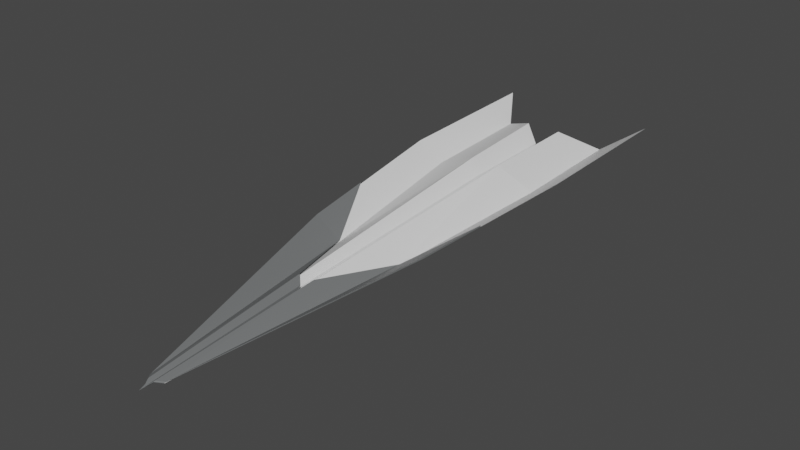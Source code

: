 # Source: needle.blend  (saved by Blender 2.82.7; exported with 4.5.12 LTS)
import bpy
from mathutils import Matrix  # noqa: F401  (used for matrix-valued properties, if any)

bpy.ops.wm.read_factory_settings(use_empty=True)
scene = bpy.context.scene
scene.name = 'Scene'

# ---- collections
col_collection = bpy.data.collections.new('Collection'); scene.collection.children.link(col_collection)

# ---- images (referenced by path relative to the original .blend; pixels are not part of the script)
import os
ASSET_DIR = os.environ.get("B2B_ASSET_DIR", "")  # directory of the original .blend (textures are referenced by path, not embedded)
HERE = os.path.dirname(os.path.abspath(__file__))  # packed textures are extracted next to this script under _unpacked/

def load_image(name, relpath, width, height, colorspace="sRGB"):
    """Load a texture the original file referenced (path relative to the .blend, or extracted next to this script)."""
    p = next((c for c in (os.path.join(HERE, relpath), os.path.join(ASSET_DIR, relpath)) if relpath and os.path.exists(c)), "")
    if p:
        img = bpy.data.images.load(p, check_existing=True)
        img.name = name
    else:  # same state as the original file: an image datablock whose file is absent (Cycles renders it pink)
        img = bpy.data.images.new(name, width, height)
        img.source = "FILE"
        img.filepath = "//" + (relpath or name)
    img.colorspace_settings.name = colorspace
    return img
img_texture_jpg = load_image('texture.jpg', 'texture.jpg', 1024, 1024, 'sRGB')

# ---- materials (node trees are filled in below, after node groups)
mat_primary = bpy.data.materials.new('Primary')
mat_primary.use_transparent_shadow = False
mat_primary.diffuse_color = (0.2874, 0.2918, 0.6308, 1.0)
mat_secondary = bpy.data.materials.new('Secondary')
mat_secondary.use_transparent_shadow = False
mat_secondary.diffuse_color = (1.0, 1.0, 1.0, 1.0)

# ---- material node trees
mat_primary.use_nodes = True; mat_primary.node_tree.nodes.clear()
_N = mat_primary.node_tree.nodes; _L = mat_primary.node_tree.links
n0 = _N.new('ShaderNodeOutputMaterial'); n0.name = 'Material Output'; n0.location = (300, 300)
n1 = _N.new('ShaderNodeBsdfPrincipled'); n1.name = 'Principled BSDF'; n1.location = (10, 300)
n1.distribution = 'GGX'
n1.subsurface_method = 'BURLEY'
n1.inputs[0].default_value = (0.1538, 0.1604, 0.1626, 1.0)
n1.inputs[3].default_value = 1.45
n1.inputs[27].default_value = (0.0, 0.0, 0.0, 1.0)
n1.inputs[28].default_value = 1.0
_L.new(n1.outputs[0], n0.inputs[0])
n0.is_active_output = True
mat_secondary.use_nodes = True; mat_secondary.node_tree.nodes.clear()
_N = mat_secondary.node_tree.nodes; _L = mat_secondary.node_tree.links
n0 = _N.new('ShaderNodeOutputMaterial'); n0.name = 'Material Output'; n0.location = (300, 300)
n1 = _N.new('ShaderNodeBsdfPrincipled'); n1.name = 'Principled BSDF'; n1.location = (10, 300)
n1.distribution = 'GGX'
n1.subsurface_method = 'BURLEY'
n1.inputs[3].default_value = 1.45
n1.inputs[27].default_value = (0.0, 0.0, 0.0, 1.0)
n1.inputs[28].default_value = 1.0
n2 = _N.new('ShaderNodeTexImage'); n2.name = 'Image Texture'; n2.location = (-280, 220)
n2.image = img_texture_jpg
_L.new(n1.outputs[0], n0.inputs[0])
n0.is_active_output = True

# ---- world
world_world = bpy.data.worlds.new('World'); scene.world = world_world
world_world.use_nodes = True; world_world.node_tree.nodes.clear()
_N = world_world.node_tree.nodes; _L = world_world.node_tree.links
n0 = _N.new('ShaderNodeOutputWorld'); n0.name = 'World Output'; n0.location = (300, 300)
n1 = _N.new('ShaderNodeBackground'); n1.name = 'Background'; n1.location = (10, 300)
n1.inputs[0].default_value = (0.05088, 0.05088, 0.05088, 1.0)
_L.new(n1.outputs[0], n0.inputs[0])
n0.is_active_output = True
world_world.color = (0.05088, 0.05088, 0.05088)
world_world.use_sun_shadow = False
world_world.sun_shadow_jitter_overblur = 0.0

# ---- meshes
me_plane_004 = bpy.data.meshes.new('Plane.004')
me_plane_004.from_pydata([(0.02655, -4.636, -0.1734), (0.04674, 5.455, 0.2981), (0.06333, -4.552, -0.14), (0.3586, 5.634, 0.6042), (0.1648, -4.443, -0.1744), (1.089, 6.064, 0.2725), (0.04674, 3.463, 0.2742), (0.3045, 3.642, 0.525), (1.074, 3.642, 0.1933), (1.227, 0.2297, 0.2793), (1.629, 6.905, 0.6085), (1.615, 3.642, 0.5293), (0.0346, -1.407, 0.005052), (0.1589, -1.307, 0.1234), (0.6853, 0.2235, -0.05716), (1.38, 1.581, 0.3783), (0.02661, -4.613, -0.1653), (0.06399, -4.53, -0.1314), (0.1684, -4.411, -0.1668), (1.227, 0.2297, 0.3084), (0.03454, -1.428, 0.03297), (0.1589, -1.307, 0.1525), (0.6853, 0.2235, -0.02806), (1.38, 1.581, 0.4074), (0.05971, 5.457, 0.2905), (0.06386, -4.55, -0.1476), (0.3591, 5.636, 0.5966), (0.1653, -4.441, -0.182), (1.089, 6.066, 0.265), (0.05971, 3.465, 0.2666), (0.305, 3.644, 0.5175), (1.075, 3.644, 0.1858), (1.63, 6.907, 0.6009), (1.615, 3.644, 0.5217), (0.04752, -1.426, -0.003705), (0.1594, -1.305, 0.1158), (2.016e-07, -4.771, -0.198), (-0.02655, -4.636, -0.1734), (2.016e-07, 5.216, -0.198), (-0.04674, 5.455, 0.2981), (-0.06333, -4.552, -0.14), (-0.3586, 5.634, 0.6042), (-0.1648, -4.443, -0.1744), (-1.089, 6.064, 0.2725), (2.016e-07, 3.224, -0.1306), (-0.04674, 3.463, 0.2742), (-0.3045, 3.642, 0.525), (-1.074, 3.642, 0.1933), (-1.227, 0.2297, 0.2793), (-1.629, 6.905, 0.6085), (-1.615, 3.642, 0.5293), (2.016e-07, -1.605, -0.2772), (-0.0346, -1.407, 0.005052), (-0.1589, -1.307, 0.1234), (-0.6853, 0.2235, -0.05716), (-1.38, 1.581, 0.3783), (2.016e-07, -4.749, -0.1917), (-0.02661, -4.613, -0.1653), (-0.06399, -4.53, -0.1314), (-0.1684, -4.411, -0.1668), (-1.227, 0.2297, 0.3084), (2.016e-07, -1.605, -0.2481), (-0.03454, -1.428, 0.03297), (-0.1589, -1.307, 0.1525), (-0.6853, 0.2235, -0.02806), (-1.38, 1.581, 0.4074), (2.016e-07, 5.218, -0.2055), (-0.05971, 5.457, 0.2905), (-0.06386, -4.55, -0.1476), (-0.3591, 5.636, 0.5966), (-0.1653, -4.441, -0.182), (-1.089, 6.066, 0.265), (2.016e-07, 3.226, -0.1382), (-0.05971, 3.465, 0.2666), (-0.305, 3.644, 0.5175), (-1.075, 3.644, 0.1858), (-1.63, 6.907, 0.6009), (-1.615, 3.644, 0.5217), (-0.04752, -1.426, -0.003705), (-0.1594, -1.305, 0.1158)], [], [(44, 6, 1, 38), (12, 0, 2, 13), (13, 2, 4, 14), (3, 7, 8, 5), (1, 6, 7, 3), (51, 12, 6, 44), (14, 15, 9, 4), (5, 8, 11, 10), (8, 14, 15, 11), (36, 51, 12, 0), (7, 13, 14, 8), (6, 12, 13, 7), (20, 16, 17, 21), (21, 17, 18, 22), (22, 18, 19, 23), (56, 16, 20, 61), (36, 0, 16, 56), (0, 2, 17, 16), (2, 4, 18, 17), (4, 9, 19, 18), (9, 15, 23, 19), (72, 66, 24, 29), (34, 35, 25, 0), (35, 14, 27, 25), (26, 28, 31, 30), (24, 26, 30, 29), (51, 72, 29, 34), (28, 32, 33, 31), (31, 33, 15, 14), (30, 31, 14, 35), (29, 30, 35, 34), (15, 33, 11), (11, 33, 32, 10), (10, 32, 28, 5), (5, 28, 26, 3), (3, 26, 24, 1), (1, 24, 66, 38), (2, 0, 25), (2, 25, 27, 4), (14, 4, 27), (44, 38, 39, 45), (52, 53, 40, 37), (53, 54, 42, 40), (41, 43, 47, 46), (39, 41, 46, 45), (51, 44, 45, 52), (54, 42, 48, 55), (43, 49, 50, 47), (47, 50, 55, 54), (36, 37, 52, 51), (46, 47, 54, 53), (45, 46, 53, 52), (62, 63, 58, 57), (63, 64, 59, 58), (64, 65, 60, 59), (56, 61, 62, 57), (36, 56, 57, 37), (37, 57, 58, 40), (40, 58, 59, 42), (42, 59, 60, 48), (48, 60, 65, 55), (72, 73, 67, 66), (78, 37, 68, 79), (79, 68, 70, 54), (69, 74, 75, 71), (67, 73, 74, 69), (51, 78, 73, 72), (71, 75, 77, 76), (75, 54, 55, 77), (74, 79, 54, 75), (73, 78, 79, 74), (55, 50, 77), (50, 49, 76, 77), (49, 43, 71, 76), (43, 41, 69, 71), (41, 39, 67, 69), (39, 38, 66, 67), (40, 68, 37), (40, 42, 70, 68), (54, 70, 42)])
me_plane_004.polygons.foreach_set('material_index', [1, 1, 1, 1, 1, 1, 1, 1, 1, 0, 1, 1, 0, 0, 0, 0, 0, 0, 0, 0, 0, 0, 0, 0, 0, 0, 0, 0, 0, 0, 0, 0, 0, 0, 0, 0, 0, 0, 0, 1, 1, 1, 1, 1, 1, 1, 1, 1, 1, 0, 1, 1, 0, 0, 0, 0, 0, 0, 0, 0, 0, 0, 0, 0, 0, 0, 0, 0, 0, 0, 0, 0, 0, 0, 0, 0, 0, 0, 0, 1])
_uv = me_plane_004.uv_layers.new(name='UVMap')
_uv.uv.foreach_set('vector', [0.7234, 0.3854, 0.7076, 0.3487, 0.7989, 0.2177, 0.826, 0.2522, 0.4732, 0.6956, 0.3169, 0.9283, 0.3179, 0.9184, 0.4664, 0.6799, 0.4664, 0.6799, 0.3179, 0.9184, 0.3149, 0.9056, 0.4947, 0.5409, 0.7832, 0.1821, 0.6912, 0.3174, 0.6324, 0.2793, 0.749, 0.1145, 0.7989, 0.2177, 0.7076, 0.3487, 0.6912, 0.3174, 0.7832, 0.1821, 0.4825, 0.724, 0.4732, 0.6956, 0.7076, 0.3487, 0.7234, 0.3854, 0.8414, 0.658, 0.9024, 0.8526, 0.9208, 0.6782, 0.9208, 0.05914, 0.749, 0.1145, 0.6324, 0.2793, 0.5889, 0.2479, 0.7485, 0.02646, 0.6324, 0.2793, 0.4947, 0.5409, 0.5053, 0.4049, 0.5889, 0.2479, 0.3107, 0.9437, 0.4825, 0.724, 0.4732, 0.6956, 0.3169, 0.9283, 0.6912, 0.3174, 0.4664, 0.6799, 0.4947, 0.5409, 0.6324, 0.2793, 0.7076, 0.3487, 0.4732, 0.6956, 0.4664, 0.6799, 0.6912, 0.3174, 0.6621, 0.6158, 0.651, 0.9036, 0.6561, 0.8934, 0.6781, 0.6043, 0.6781, 0.6043, 0.6561, 0.8934, 0.6679, 0.8831, 0.7355, 0.4808, 0.7355, 0.4808, 0.6679, 0.8831, 0.7995, 0.4861, 0.8491, 0.2926, 0.6467, 0.919, 0.651, 0.9036, 0.6621, 0.6158, 0.6378, 0.6317, 0.6466, 0.9216, 0.6509, 0.9064, 0.651, 0.9036, 0.6467, 0.919, 0.6509, 0.9064, 0.6559, 0.8959, 0.6561, 0.8934, 0.651, 0.9036, 0.6559, 0.8959, 0.6673, 0.8867, 0.6679, 0.8831, 0.6561, 0.8934, 0.6673, 0.8867, 0.8042, 0.4879, 0.7995, 0.4861, 0.6679, 0.8831, 0.8042, 0.4879, 0.8533, 0.294, 0.8491, 0.2926, 0.7995, 0.4861, 0.335, 0.2148, 0.4114, 0.05075, 0.4616, 0.05197, 0.3783, 0.2112, 0.1665, 0.6168, 0.1843, 0.613, 0.03552, 0.8927, 0.02521, 0.9005, 0.1843, 0.613, 0.304, 0.5126, 0.05567, 0.877, 0.03552, 0.8927, 0.5036, 0.05539, 0.58, 0.07388, 0.4803, 0.2467, 0.4144, 0.2105, 0.4616, 0.05197, 0.5036, 0.05539, 0.4144, 0.2105, 0.3783, 0.2112, 0.1359, 0.6213, 0.335, 0.2148, 0.3783, 0.2112, 0.1665, 0.6168, 0.58, 0.07388, 0.6327, 0.07414, 0.5318, 0.2707, 0.4803, 0.2467, 0.4803, 0.2467, 0.5318, 0.2707, 0.4259, 0.4348, 0.304, 0.5126, 0.4144, 0.2105, 0.4803, 0.2467, 0.304, 0.5126, 0.1843, 0.613, 0.3783, 0.2112, 0.4144, 0.2105, 0.1843, 0.613, 0.1665, 0.6168, 0.4259, 0.4348, 0.5318, 0.2707, 0.5345, 0.2732, 0.5345, 0.2732, 0.5318, 0.2707, 0.6327, 0.07414, 0.6373, 0.07323, 0.6373, 0.07323, 0.6327, 0.07414, 0.58, 0.07388, 0.5798, 0.07233, 0.5798, 0.07233, 0.58, 0.07388, 0.5036, 0.05539, 0.5031, 0.05386, 0.7832, 0.1821, 0.784, 0.1822, 0.7999, 0.2171, 0.7989, 0.2177, 0.7989, 0.2177, 0.7999, 0.2171, 0.8272, 0.2524, 0.826, 0.2522, 0.03597, 0.8937, 0.02521, 0.9005, 0.03552, 0.8927, 0.03597, 0.8937, 0.03552, 0.8927, 0.05567, 0.877, 0.05626, 0.8781, 0.304, 0.5126, 0.05626, 0.8781, 0.05567, 0.877, 0.7234, 0.3854, 0.826, 0.2522, 0.7989, 0.2177, 0.7076, 0.3487, 0.4732, 0.6956, 0.4664, 0.6799, 0.3179, 0.9184, 0.3169, 0.9283, 0.4664, 0.6799, 0.4947, 0.5409, 0.3149, 0.9056, 0.3179, 0.9184, 0.7832, 0.1821, 0.749, 0.1145, 0.6324, 0.2793, 0.6912, 0.3174, 0.7989, 0.2177, 0.7832, 0.1821, 0.6912, 0.3174, 0.7076, 0.3487, 0.4825, 0.724, 0.7234, 0.3854, 0.7076, 0.3487, 0.4732, 0.6956, 0.8414, 0.658, 0.9208, 0.05914, 0.9208, 0.6782, 0.9024, 0.8526, 0.749, 0.1145, 0.7485, 0.02646, 0.5889, 0.2479, 0.6324, 0.2793, 0.6324, 0.2793, 0.5889, 0.2479, 0.5053, 0.4049, 0.4947, 0.5409, 0.3107, 0.9437, 0.3169, 0.9283, 0.4732, 0.6956, 0.4825, 0.724, 0.6912, 0.3174, 0.6324, 0.2793, 0.4947, 0.5409, 0.4664, 0.6799, 0.7076, 0.3487, 0.6912, 0.3174, 0.4664, 0.6799, 0.4732, 0.6956, 0.6621, 0.6158, 0.6781, 0.6043, 0.6561, 0.8934, 0.651, 0.9036, 0.6781, 0.6043, 0.7355, 0.4808, 0.6679, 0.8831, 0.6561, 0.8934, 0.7355, 0.4808, 0.8491, 0.2926, 0.7995, 0.4861, 0.6679, 0.8831, 0.6467, 0.919, 0.6378, 0.6317, 0.6621, 0.6158, 0.651, 0.9036, 0.6466, 0.9216, 0.6467, 0.919, 0.651, 0.9036, 0.6509, 0.9064, 0.6509, 0.9064, 0.651, 0.9036, 0.6561, 0.8934, 0.6559, 0.8959, 0.6559, 0.8959, 0.6561, 0.8934, 0.6679, 0.8831, 0.6673, 0.8867, 0.6673, 0.8867, 0.6679, 0.8831, 0.7995, 0.4861, 0.8042, 0.4879, 0.8042, 0.4879, 0.7995, 0.4861, 0.8491, 0.2926, 0.8533, 0.294, 0.335, 0.2148, 0.3783, 0.2112, 0.4616, 0.05197, 0.4114, 0.05075, 0.1665, 0.6168, 0.02521, 0.9005, 0.03552, 0.8927, 0.1843, 0.613, 0.1843, 0.613, 0.03552, 0.8927, 0.05567, 0.877, 0.304, 0.5126, 0.5036, 0.05539, 0.4144, 0.2105, 0.4803, 0.2467, 0.58, 0.07388, 0.4616, 0.05197, 0.3783, 0.2112, 0.4144, 0.2105, 0.5036, 0.05539, 0.1359, 0.6213, 0.1665, 0.6168, 0.3783, 0.2112, 0.335, 0.2148, 0.58, 0.07388, 0.4803, 0.2467, 0.5318, 0.2707, 0.6327, 0.07414, 0.4803, 0.2467, 0.304, 0.5126, 0.4259, 0.4348, 0.5318, 0.2707, 0.4144, 0.2105, 0.1843, 0.613, 0.304, 0.5126, 0.4803, 0.2467, 0.3783, 0.2112, 0.1665, 0.6168, 0.1843, 0.613, 0.4144, 0.2105, 0.4259, 0.4348, 0.5345, 0.2732, 0.5318, 0.2707, 0.5345, 0.2732, 0.6373, 0.07323, 0.6327, 0.07414, 0.5318, 0.2707, 0.6373, 0.07323, 0.5798, 0.07233, 0.58, 0.07388, 0.6327, 0.07414, 0.5798, 0.07233, 0.5031, 0.05386, 0.5036, 0.05539, 0.58, 0.07388, 0.7832, 0.1821, 0.7989, 0.2177, 0.7999, 0.2171, 0.784, 0.1822, 0.7989, 0.2177, 0.826, 0.2522, 0.8272, 0.2524, 0.7999, 0.2171, 0.03597, 0.8937, 0.03552, 0.8927, 0.02521, 0.9005, 0.03597, 0.8937, 0.05626, 0.8781, 0.05567, 0.877, 0.03552, 0.8927, 0.304, 0.5126, 0.05567, 0.877, 0.05626, 0.8781])
me_plane_004.materials.append(mat_primary)
me_plane_004.materials.append(mat_secondary)
me_plane_004.use_remesh_fix_poles = True
me_plane_004.use_remesh_preserve_attributes = False
me_plane_004.use_mirror_vertex_groups = False
me_plane_004.use_paint_bone_selection = False
me_plane_004.use_paint_mask_vertex = True
me_plane_004.update()
arm_armature = bpy.data.armatures.new('Armature')  # bones are not reproduced

# ---- objects
ob_body = bpy.data.objects.new('Body', me_plane_004)
ob_armature = bpy.data.objects.new('Armature', arm_armature)

# ---- transforms, parenting, visibility, modifiers, constraints
ob_body.parent = ob_armature
ob_body.location = (0.0, 0.0, 0.0)
ob_body.lineart.crease_threshold = 0.0
_vg = ob_body.vertex_groups.new(name='root')
for _i, _w in zip([0, 1, 2, 3, 4, 5, 6, 7, 8, 9, 10, 11, 12, 13, 14, 15, 16, 17, 18, 19, 20, 21, 22, 23, 24, 25, 26, 27, 28, 29, 30, 31, 32, 33, 34, 35, 36, 37, 38, 39, 40, 41, 42, 43, 44, 45, 46, 47, 48, 49, 50, 51, 52, 53, 54, 55, 56, 57, 58, 59, 60, 61, 62, 63, 64, 65, 66, 67, 68, 69, 70, 71, 72, 73, 74, 75, 76, 77, 78, 79], [1.0, 0.0, 1.0, 0.0, 1.0, 0.0, 0.0, 0.0, 0.0, 0.0, 0.0, 0.0, 1.0, 0.0, 0.0, 0.0, 1.0, 1.0, 1.0, 0.0, 1.0, 0.0, 0.0, 0.0, 0.0, 1.0, 0.0, 1.0, 0.0, 0.0, 0.0, 0.0, 0.0, 0.0, 1.0, 0.0, 1.0, 1.0, 1.0, 1.0, 1.0, 0.0, 1.0, 0.0, 1.0, 1.0, 0.0, 0.0, 0.0, 0.0, 0.0, 1.0, 1.0, 0.0, 0.0, 0.0, 1.0, 1.0, 1.0, 1.0, 0.0, 1.0, 1.0, 0.0, 0.0, 0.0, 1.0, 1.0, 1.0, 0.0, 1.0, 0.0, 1.0, 1.0, 0.0, 0.0, 0.0, 0.0, 1.0, 0.0]): _vg.add([_i], _w, 'REPLACE')
_vg = ob_body.vertex_groups.new(name='wing_1.r')
for _i, _w in zip([0, 1, 2, 3, 6, 7, 12, 13, 16, 17, 20, 21, 24, 26, 29, 30, 35, 36, 38, 44, 51, 56, 61], [0.0, 1.0, 0.0, 1.0, 1.0, 1.0, 0.0, 1.0, 0.0, 0.0, 0.0, 1.0, 1.0, 0.08594, 1.0, 0.08594, 0.08594, 0.0, 0.0, 0.0, 0.0, 0.0, 0.0]): _vg.add([_i], _w, 'REPLACE')
_vg = ob_body.vertex_groups.new(name='wing_2.r')
for _i, _w in zip([40, 41, 42, 43, 46, 47, 48, 49, 50, 53, 54, 55, 58, 59, 60, 63, 64, 65, 69, 71, 74, 75, 76, 77, 79], [0.0, 1.0, 0.0, 1.0, 1.0, 1.0, 0.0, 0.0, 0.0, 1.0, 1.0, 0.0, 0.0, 0.0, 0.0, 1.0, 0.02344, 0.0, 1.0, 1.0, 1.0, 1.0, 0.0, 0.0, 0.02344]): _vg.add([_i], _w, 'REPLACE')
_vg = ob_body.vertex_groups.new(name='wing_3.r')
_vg.add([48, 49, 50, 55, 60, 65, 76, 77], 1.0, 'REPLACE')
_vg = ob_body.vertex_groups.new(name='wing_1.l')
for _i, _w in zip([0, 1, 2, 3, 6, 7, 12, 13, 16, 17, 20, 21, 24, 26, 29, 30, 35, 36, 38, 44, 51, 56, 61], [0.0, 1.0, 0.0, 1.0, 1.0, 1.0, 0.0, 1.0, 0.0, 0.0, 0.0, 1.0, 1.0, 0.08594, 1.0, 0.08594, 0.08594, 0.0, 0.0, 0.0, 0.0, 0.0, 0.0]): _vg.add([_i], _w, 'REPLACE')
_vg = ob_body.vertex_groups.new(name='wing_2.l')
for _i, _w in zip([2, 3, 4, 5, 7, 8, 9, 10, 11, 13, 14, 15, 17, 18, 19, 21, 22, 23, 26, 28, 30, 31, 32, 33, 35], [0.0, 1.0, 0.0, 1.0, 1.0, 1.0, 0.0, 0.0, 0.0, 1.0, 1.0, 0.0, 0.0, 0.0, 0.0, 1.0, 0.02344, 0.0, 1.0, 1.0, 1.0, 1.0, 0.0, 0.0, 0.02344]): _vg.add([_i], _w, 'REPLACE')
_vg = ob_body.vertex_groups.new(name='wing_3.l')
_vg.add([9, 10, 11, 15, 19, 23, 32, 33], 1.0, 'REPLACE')
_m = ob_body.modifiers.new('Armature', 'ARMATURE')
_m.object = ob_armature
ob_armature.location = (0.0, 0.0, 0.0)
ob_armature.show_in_front = True
ob_armature.lineart.crease_threshold = 0.0

# ---- collection membership
col_collection.objects.link(ob_body)
col_collection.objects.link(ob_armature)

# ---- scene / render settings (as saved in the file)
scene.frame_start = 1; scene.frame_end = 20; scene.frame_set(15)
scene.render.engine = 'BLENDER_EEVEE_NEXT'
scene.cycles.use_denoising = False
scene.cycles.samples = 128
scene.cycles.sampling_pattern = 'TABULATED_SOBOL'
scene.cycles.use_adaptive_sampling = False
scene.cycles.use_light_tree = False
scene.view_settings.view_transform = 'Filmic'
bpy.context.view_layer.update()

# ---- added for rendering (the .blend has no active camera and no usable light): camera, sun
cam_auto = bpy.data.cameras.new('AutoCamera')
cam_auto.lens = 50.0
cam_auto.sensor_width = 36.0
cam_auto.clip_end = 1000.0
ob_auto_camera = bpy.data.objects.new('AutoCamera', cam_auto)
scene.collection.objects.link(ob_auto_camera)
ob_auto_camera.location = (11.248, -12.4297, 9.16409)
ob_auto_camera.rotation_euler = (1.09748, -7.21219e-08, 0.694738)
scene.camera = ob_auto_camera
light_auto_sun = bpy.data.lights.new('AutoSun', 'SUN')
light_auto_sun.energy = 3.0
light_auto_sun.angle = 0.0523599
ob_auto_sun = bpy.data.objects.new('AutoSun', light_auto_sun)
scene.collection.objects.link(ob_auto_sun)
ob_auto_sun.rotation_euler = (0.872665, 0.174533, 0.523599)
bpy.context.view_layer.update()

